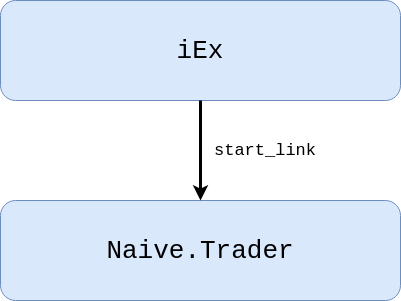

The diagram above was exported from draw.io. Its source (the exported page's mxGraphModel, read from the mxfile embedded in the PNG):
<mxGraphModel dx="1418" dy="811" grid="1" gridSize="10" guides="1" tooltips="1" connect="1" arrows="1" fold="1" page="1" pageScale="1" pageWidth="827" pageHeight="1169" math="0" shadow="0">
  <root>
    <mxCell id="0" />
    <mxCell id="1" parent="0" />
    <mxCell id="R5FJ0M-mOjosn9Ou0ZIs-1" value="&lt;font style=&quot;font-size: 26px&quot; face=&quot;Courier New&quot;&gt;Naive.Trader&lt;/font&gt;" style="rounded=1;whiteSpace=wrap;html=1;fillColor=#dae8fc;strokeColor=#6c8ebf;" parent="1" vertex="1">
      <mxGeometry x="370" y="470" width="400" height="100" as="geometry" />
    </mxCell>
    <mxCell id="R5FJ0M-mOjosn9Ou0ZIs-4" value="&lt;font style=&quot;font-size: 26px&quot; face=&quot;Courier New&quot;&gt;iEx&lt;br&gt;&lt;/font&gt;" style="rounded=1;whiteSpace=wrap;html=1;fillColor=#dae8fc;strokeColor=#6c8ebf;" parent="1" vertex="1">
      <mxGeometry x="370" y="270" width="400" height="100" as="geometry" />
    </mxCell>
    <mxCell id="R5FJ0M-mOjosn9Ou0ZIs-5" value="" style="endArrow=classic;html=1;exitX=0.5;exitY=1;exitDx=0;exitDy=0;entryX=0.5;entryY=0;entryDx=0;entryDy=0;strokeWidth=3;" parent="1" source="R5FJ0M-mOjosn9Ou0ZIs-4" target="R5FJ0M-mOjosn9Ou0ZIs-1" edge="1">
      <mxGeometry width="50" height="50" relative="1" as="geometry">
        <mxPoint x="600" y="500" as="sourcePoint" />
        <mxPoint x="650" y="450" as="targetPoint" />
      </mxGeometry>
    </mxCell>
    <mxCell id="R5FJ0M-mOjosn9Ou0ZIs-6" value="&lt;font style=&quot;font-size: 17px&quot; face=&quot;Courier New&quot;&gt;start_link&lt;/font&gt;" style="text;html=1;strokeColor=none;fillColor=none;align=center;verticalAlign=middle;whiteSpace=wrap;rounded=0;" parent="1" vertex="1">
      <mxGeometry x="580" y="410" width="110" height="20" as="geometry" />
    </mxCell>
  </root>
</mxGraphModel>